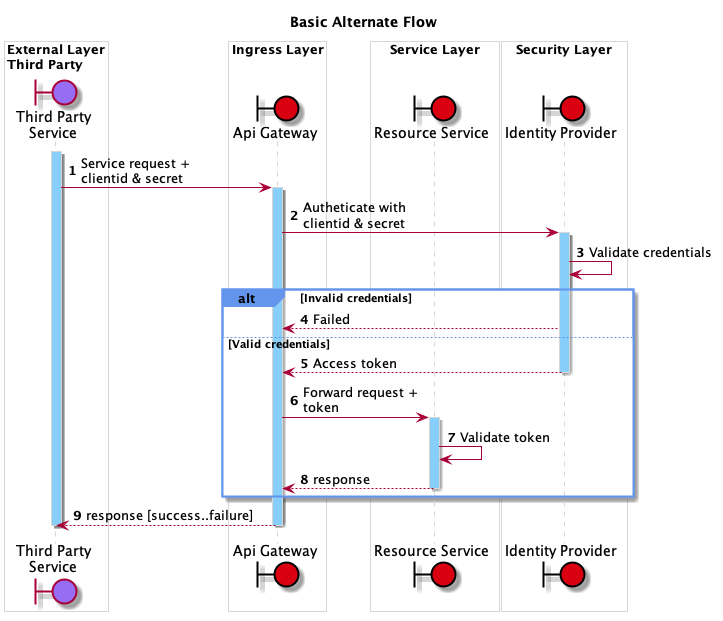

The diagram above was rendered by PlantUML. Its source (embedded in the PNG):
@startuml

!include common-participants.iuml
!include common-skins.iuml

!startsub Client_Credentials

autonumber

title Basic Alternate Flow

activate inb_svc_external

inb_svc_external -> ingress_gateway ++ : Service request + \nclientid & secret

    ingress_gateway -> dsp_identity : Autheticate with\nclientid & secret
        activate dsp_identity
        dsp_identity -> dsp_identity : Validate credentials

    alt Invalid credentials
        dsp_identity --> ingress_gateway : Failed

    else Valid credentials
        return Access token

    ingress_gateway -> svc_resource ++ : Forward request +\ntoken

        svc_resource -> svc_resource : Validate token

    return response

    end alt


return response [success..failure]

deactivate inb_svc_external

!endsub Client_Credentials

@enduml